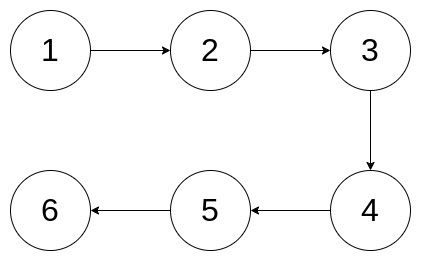

The diagram above was exported from draw.io. Its source (the exported page's mxGraphModel, read from the mxfile embedded in the PNG):
<mxGraphModel dx="1216" dy="709" grid="1" gridSize="10" guides="1" tooltips="1" connect="1" arrows="1" fold="1" page="1" pageScale="1" pageWidth="827" pageHeight="1169" math="0" shadow="0">
  <root>
    <mxCell id="0" />
    <mxCell id="1" parent="0" />
    <mxCell id="8nHoRndw0xHhgSRNibE5-1" value="&lt;font style=&quot;font-size: 32px;&quot;&gt;1&lt;/font&gt;" style="ellipse;whiteSpace=wrap;html=1;aspect=fixed;" vertex="1" parent="1">
      <mxGeometry x="160" y="80" width="80" height="80" as="geometry" />
    </mxCell>
    <mxCell id="8nHoRndw0xHhgSRNibE5-2" value="&lt;font style=&quot;font-size: 32px;&quot;&gt;2&lt;/font&gt;" style="ellipse;whiteSpace=wrap;html=1;aspect=fixed;" vertex="1" parent="1">
      <mxGeometry x="320" y="80" width="80" height="80" as="geometry" />
    </mxCell>
    <mxCell id="8nHoRndw0xHhgSRNibE5-3" value="&lt;font style=&quot;font-size: 32px;&quot;&gt;3&lt;/font&gt;" style="ellipse;whiteSpace=wrap;html=1;aspect=fixed;" vertex="1" parent="1">
      <mxGeometry x="480" y="80" width="80" height="80" as="geometry" />
    </mxCell>
    <mxCell id="8nHoRndw0xHhgSRNibE5-4" value="&lt;font style=&quot;font-size: 32px;&quot;&gt;4&lt;/font&gt;" style="ellipse;whiteSpace=wrap;html=1;aspect=fixed;" vertex="1" parent="1">
      <mxGeometry x="480" y="240" width="80" height="80" as="geometry" />
    </mxCell>
    <mxCell id="8nHoRndw0xHhgSRNibE5-5" value="&lt;font style=&quot;font-size: 32px;&quot;&gt;5&lt;/font&gt;" style="ellipse;whiteSpace=wrap;html=1;aspect=fixed;" vertex="1" parent="1">
      <mxGeometry x="320" y="240" width="80" height="80" as="geometry" />
    </mxCell>
    <mxCell id="8nHoRndw0xHhgSRNibE5-6" value="&lt;font style=&quot;font-size: 32px;&quot;&gt;6&lt;/font&gt;" style="ellipse;whiteSpace=wrap;html=1;aspect=fixed;" vertex="1" parent="1">
      <mxGeometry x="160" y="240" width="80" height="80" as="geometry" />
    </mxCell>
    <mxCell id="8nHoRndw0xHhgSRNibE5-7" value="" style="endArrow=classic;html=1;rounded=0;exitX=1;exitY=0.5;exitDx=0;exitDy=0;entryX=0;entryY=0.5;entryDx=0;entryDy=0;" edge="1" parent="1" source="8nHoRndw0xHhgSRNibE5-1" target="8nHoRndw0xHhgSRNibE5-2">
      <mxGeometry width="50" height="50" relative="1" as="geometry">
        <mxPoint x="390" y="380" as="sourcePoint" />
        <mxPoint x="440" y="330" as="targetPoint" />
      </mxGeometry>
    </mxCell>
    <mxCell id="8nHoRndw0xHhgSRNibE5-8" value="" style="endArrow=classic;html=1;rounded=0;exitX=1;exitY=0.5;exitDx=0;exitDy=0;entryX=0;entryY=0.5;entryDx=0;entryDy=0;" edge="1" parent="1" source="8nHoRndw0xHhgSRNibE5-2" target="8nHoRndw0xHhgSRNibE5-3">
      <mxGeometry width="50" height="50" relative="1" as="geometry">
        <mxPoint x="390" y="380" as="sourcePoint" />
        <mxPoint x="440" y="330" as="targetPoint" />
      </mxGeometry>
    </mxCell>
    <mxCell id="8nHoRndw0xHhgSRNibE5-9" value="" style="endArrow=classic;html=1;rounded=0;exitX=0.5;exitY=1;exitDx=0;exitDy=0;entryX=0.5;entryY=0;entryDx=0;entryDy=0;" edge="1" parent="1" source="8nHoRndw0xHhgSRNibE5-3" target="8nHoRndw0xHhgSRNibE5-4">
      <mxGeometry width="50" height="50" relative="1" as="geometry">
        <mxPoint x="390" y="380" as="sourcePoint" />
        <mxPoint x="440" y="330" as="targetPoint" />
      </mxGeometry>
    </mxCell>
    <mxCell id="8nHoRndw0xHhgSRNibE5-10" value="" style="endArrow=classic;html=1;rounded=0;exitX=0;exitY=0.5;exitDx=0;exitDy=0;entryX=1;entryY=0.5;entryDx=0;entryDy=0;" edge="1" parent="1" source="8nHoRndw0xHhgSRNibE5-4" target="8nHoRndw0xHhgSRNibE5-5">
      <mxGeometry width="50" height="50" relative="1" as="geometry">
        <mxPoint x="390" y="380" as="sourcePoint" />
        <mxPoint x="440" y="330" as="targetPoint" />
      </mxGeometry>
    </mxCell>
    <mxCell id="8nHoRndw0xHhgSRNibE5-11" value="" style="endArrow=classic;html=1;rounded=0;entryX=1;entryY=0.5;entryDx=0;entryDy=0;exitX=0;exitY=0.5;exitDx=0;exitDy=0;" edge="1" parent="1" source="8nHoRndw0xHhgSRNibE5-5" target="8nHoRndw0xHhgSRNibE5-6">
      <mxGeometry width="50" height="50" relative="1" as="geometry">
        <mxPoint x="390" y="380" as="sourcePoint" />
        <mxPoint x="440" y="330" as="targetPoint" />
      </mxGeometry>
    </mxCell>
  </root>
</mxGraphModel>